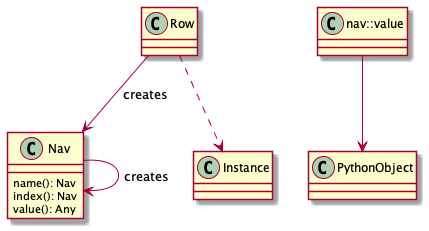

The diagram above was rendered by PlantUML. Its source (embedded in the PNG):
@startuml

class Row

class Nav {
    name(): Nav
    index(): Nav
    value(): Any
}

class Instance

Row ..> Instance
Row --> Nav : "creates"
Nav --> Nav : "creates"

class PythonObject

nav::value --> PythonObject

@enduml